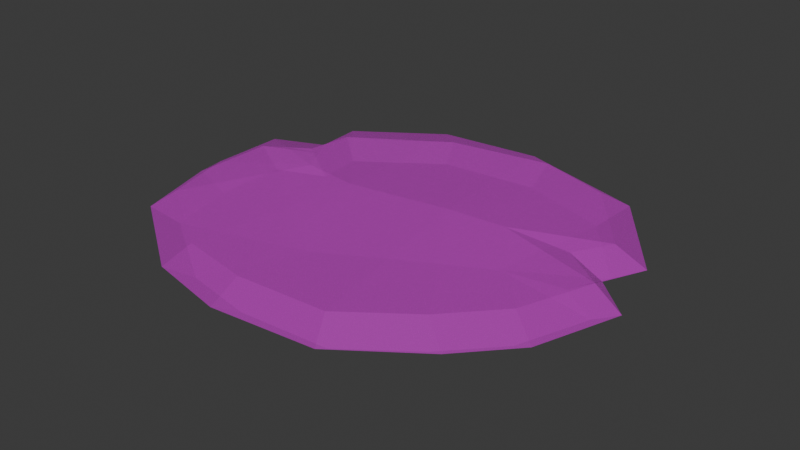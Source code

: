 # Source: SM_Prop_Coral_10.blend  (saved by Blender 4.5.88; exported with 4.5.12 LTS)
import bpy
from mathutils import Matrix  # noqa: F401  (used for matrix-valued properties, if any)

bpy.ops.wm.read_factory_settings(use_empty=True)
scene = bpy.context.scene
scene.name = 'Scene'

# ---- collections
col_sm_prop_coral_10 = bpy.data.collections.new('SM_Prop_Coral_10'); scene.collection.children.link(col_sm_prop_coral_10)

# ---- images (referenced by path relative to the original .blend; pixels are not part of the script)
import os
ASSET_DIR = os.environ.get("B2B_ASSET_DIR", "")  # directory of the original .blend (textures are referenced by path, not embedded)
HERE = os.path.dirname(os.path.abspath(__file__))  # packed textures are extracted next to this script under _unpacked/

def load_image(name, relpath, width, height, colorspace="sRGB"):
    """Load a texture the original file referenced (path relative to the .blend, or extracted next to this script)."""
    p = next((c for c in (os.path.join(HERE, relpath), os.path.join(ASSET_DIR, relpath)) if relpath and os.path.exists(c)), "")
    if p:
        img = bpy.data.images.load(p, check_existing=True)
        img.name = name
    else:  # same state as the original file: an image datablock whose file is absent (Cycles renders it pink)
        img = bpy.data.images.new(name, width, height)
        img.source = "FILE"
        img.filepath = "//" + (relpath or name)
    img.colorspace_settings.name = colorspace
    return img
img_file402 = load_image('_file402', 'RopeBridge.png', 1024, 1024, 'sRGB')
img_file402_001 = load_image('_file402.001', 'RopeBridge.png', 1024, 1024, 'Non-Color')

# ---- materials (node trees are filled in below, after node groups)
mat_explorer_mat27 = bpy.data.materials.new('Explorer_MAT27')
mat_explorer_mat27.use_transparency_overlap = False
mat_explorer_mat27.show_transparent_back = False
mat_explorer_mat27.diffuse_color = (1.0, 1.0, 1.0, 1.0)
mat_explorer_mat27.roughness = 0.5528

# ---- material node trees
mat_explorer_mat27.use_nodes = True; mat_explorer_mat27.node_tree.nodes.clear()
_N = mat_explorer_mat27.node_tree.nodes; _L = mat_explorer_mat27.node_tree.links
n0 = _N.new('ShaderNodeBsdfPrincipled'); n0.name = 'Principled BSDF'; n0.location = (-200, 100)
n0.inputs[2].default_value = 0.5528
n0.inputs[27].default_value = (0.0, 0.0, 0.0, 1.0)
n0.inputs[28].default_value = 1.0
n1 = _N.new('ShaderNodeOutputMaterial'); n1.name = 'Material Output'; n1.location = (200, 100)
n2 = _N.new('ShaderNodeNormalMap'); n2.name = 'Normal Map'; n2.location = (-600, -600)
n2.label = 'Normal/Map'
n3 = _N.new('ShaderNodeTexImage'); n3.name = 'Image Texture'; n3.location = (-600, 300)
n3.image = img_file402
n4 = _N.new('ShaderNodeTexImage'); n4.name = 'Image Texture.001'; n4.location = (-600, -300)
n4.image = img_file402_001
_L.new(n0.outputs[0], n1.inputs[0])
_L.new(n2.outputs[0], n0.inputs[5])
_L.new(n3.outputs[0], n0.inputs[0])
_L.new(n4.outputs[0], n0.inputs[4])
n1.is_active_output = True

# ---- world
world_world = bpy.data.worlds.new('World'); scene.world = world_world
world_world.use_nodes = True; world_world.node_tree.nodes.clear()
_N = world_world.node_tree.nodes; _L = world_world.node_tree.links
n0 = _N.new('ShaderNodeOutputWorld'); n0.name = 'World Output'; n0.location = (200, 100)
n1 = _N.new('ShaderNodeBackground'); n1.name = 'Background'; n1.location = (-200, 100)
n1.inputs[0].default_value = (0.05088, 0.05088, 0.05088, 1.0)
_L.new(n1.outputs[0], n0.inputs[0])
n0.is_active_output = True
world_world.color = (0.05088, 0.05088, 0.05088)
world_world.sun_shadow_jitter_overblur = 0.0

# ---- meshes
me_mesh = bpy.data.meshes.new('Mesh')
me_mesh.from_pydata([(-4.456, 3.086, 1.396), (5.449, 3.086, -0.1837), (1.687, -3.086, 0.4593), (-6.565, -3.086, 5.067), (9.002, -3.086, -3.355), (11.15, 3.086, -0.5668), (18.42, -1.856, -6.299), (21.38, -0.1576, -6.905), (18.5, 1.591, -6.317), (16.4, 1.625, -2.548), (14.16, -0.1633, -16.79), (12.36, 1.59, -14.3), (3.011, -1.834, -17.3), (2.961, -0.1571, -20.09), (3.014, 1.572, -17.4), (12.29, -1.863, -14.2), (-19.9, -1.82, 3.265), (-22.61, -0.1488, 3.557), (-19.94, 1.571, 3.267), (-17.99, -1.807, 10.43), (-20.18, -0.1474, 11.91), (-18.05, 1.559, 10.46), (-9.0, -1.832, 16.26), (-10.33, -0.1513, 18.68), (-9.038, 1.577, 16.33), (7.096, -1.831, 17.04), (8.225, -0.1553, 19.49), (7.129, 1.573, 17.12), (-1.911, 1.588, 17.67), (-2.236, -0.1552, 20.45), (-1.901, -1.849, 17.59), (15.85, -0.1574, 14.03), (13.45, 1.576, 12.46), (13.38, -1.838, 12.41), (20.51, -1.836, 0.438), (23.35, -0.155, 0.7346), (20.61, 1.575, 0.4401), (17.98, 1.582, 7.594), (20.46, -0.1603, 9.004), (17.91, -1.849, 7.554), (-7.098, 1.557, -16.42), (-7.762, -0.1512, -18.38), (-7.082, -1.808, -16.37), (-15.12, -1.823, -10.76), (-17.4, -0.1502, -12.22), (-15.19, 1.569, -10.81), (-19.83, -1.824, -4.107), (-22.5, -0.1513, -4.814), (-19.9, 1.57, -4.123), (19.47, -0.1684, -2.852), (16.28, -1.91, -2.53), (-10.14, 3.086, 0.6647), (-14.8, -1.873, -6.089), (-14.87, 1.613, -6.122), (-18.11, -0.1514, -7.571)], [], [(8, 9, 49, 7), (7, 49, 50, 6), (14, 11, 10, 13), (13, 10, 15, 12), (27, 28, 29, 26), (26, 29, 30, 25), (36, 37, 38, 35), (35, 38, 39, 34), (5, 36, 9), (5, 8, 11, 1), (0, 45, 53, 51), (51, 18, 21), (0, 24, 28), (1, 27, 32), (1, 32, 37, 5), (34, 4, 50), (6, 4, 15), (43, 3, 52), (16, 3, 19), (22, 3, 30), (25, 2, 4, 33), (33, 4, 39), (1, 14, 40, 0), (12, 2, 42), (40, 45, 0), (2, 3, 43, 42), (21, 24, 0, 51), (3, 22, 19), (37, 36, 5), (4, 34, 39), (11, 14, 1), (4, 2, 12, 15), (48, 18, 51), (3, 16, 46), (28, 27, 1, 0), (3, 2, 25, 30), (6, 15, 10, 7), (7, 10, 11, 8), (16, 19, 20, 17), (17, 20, 21, 18), (25, 33, 31, 26), (26, 31, 32, 27), (22, 30, 29, 23), (23, 29, 28, 24), (9, 36, 35, 49), (49, 35, 34, 50), (33, 39, 38, 31), (31, 38, 37, 32), (12, 42, 41, 13), (13, 41, 40, 14), (42, 43, 44, 41), (41, 44, 45, 40), (43, 52, 54, 44), (44, 54, 53, 45), (23, 20, 19, 22), (21, 20, 23, 24), (18, 48, 47, 17), (17, 47, 46, 16), (9, 8, 5), (4, 6, 50), (51, 53, 48), (52, 3, 46), (54, 52, 46, 47), (53, 54, 47, 48)])
me_mesh.polygons.foreach_set('use_smooth', [True] * 64)
_k = set([(0, 1), (0, 24), (0, 28), (0, 40), (0, 45), (0, 51), (1, 5), (1, 11), (1, 14), (1, 27), (1, 32), (2, 3), (2, 4), (2, 12), (2, 25), (2, 42), (3, 16), (3, 19), (3, 22), (3, 30), (3, 43), (3, 46), (3, 52), (4, 6), (4, 15), (4, 33), (4, 34), (4, 39), (4, 50), (5, 8), (5, 9), (5, 36), (5, 37), (6, 7), (6, 15), (6, 50), (7, 8), (7, 10), (7, 49), (8, 9), (8, 11), (9, 36), (9, 49), (10, 11), (10, 13), (10, 15), (11, 14), (12, 13), (12, 15), (12, 42), (13, 14), (13, 41), (14, 40), (16, 17), (16, 19), (16, 46), (17, 18), (17, 20), (17, 47), (18, 21), (18, 48), (18, 51), (19, 20), (19, 22), (20, 21), (20, 23), (21, 24), (21, 51), (22, 23), (22, 30), (23, 24), (23, 29), (24, 28), (25, 26), (25, 30), (25, 33), (26, 27), (26, 29), (26, 31), (27, 28), (27, 32), (28, 29), (29, 30), (31, 32), (31, 33), (31, 38), (32, 37), (33, 39), (34, 35), (34, 39), (34, 50), (35, 36), (35, 38), (35, 49), (36, 37), (37, 38), (38, 39), (40, 41), (40, 45), (41, 42), (41, 44), (42, 43), (43, 44), (43, 52), (44, 45), (44, 54), (45, 53), (46, 47), (46, 52), (47, 48), (47, 54), (48, 51), (48, 53), (49, 50), (51, 53), (52, 54), (53, 54)])
me_mesh.attributes.new('sharp_edge', 'BOOLEAN', 'EDGE').data.foreach_set('value', [ (min(e.vertices), max(e.vertices)) in _k for e in me_mesh.edges])
_uv = me_mesh.uv_layers.new(name='map1')
_uv.uv.foreach_set('vector', [0.1139, 0.4782, 0.1139, 0.4781, 0.1139, 0.4926, 0.114, 0.4926, 0.114, 0.4926, 0.1139, 0.4926, 0.1139, 0.4781, 0.1139, 0.4782, 0.1135, 0.4783, 0.1137, 0.4783, 0.1138, 0.4928, 0.1135, 0.4928, 0.1135, 0.4928, 0.1138, 0.4928, 0.1137, 0.4783, 0.1135, 0.4783, 0.1137, 0.4778, 0.1136, 0.4778, 0.1136, 0.4922, 0.1138, 0.4922, 0.1138, 0.4922, 0.1136, 0.4922, 0.1136, 0.4778, 0.1137, 0.4778, 0.114, 0.478, 0.1139, 0.4779, 0.114, 0.4924, 0.114, 0.4925, 0.114, 0.4925, 0.114, 0.4924, 0.1139, 0.478, 0.114, 0.4781, 0.1138, 0.437, 0.114, 0.478, 0.1139, 0.4781, 0.1138, 0.437, 0.1139, 0.4782, 0.1137, 0.4783, 0.1136, 0.437, 0.1134, 0.437, 0.1131, 0.4781, 0.1132, 0.4781, 0.1133, 0.437, 0.1133, 0.437, 0.1131, 0.4779, 0.1132, 0.4778, 0.1134, 0.437, 0.1134, 0.4778, 0.1136, 0.4778, 0.1136, 0.437, 0.1137, 0.4778, 0.1139, 0.4779, 0.1136, 0.437, 0.1139, 0.4779, 0.1139, 0.4779, 0.1138, 0.437, 0.114, 0.4781, 0.1137, 0.4371, 0.1139, 0.4781, 0.1139, 0.4782, 0.1137, 0.4371, 0.1137, 0.4783, 0.1131, 0.4782, 0.1134, 0.437, 0.1132, 0.4781, 0.1132, 0.4779, 0.1134, 0.437, 0.1132, 0.4778, 0.1134, 0.4778, 0.1134, 0.437, 0.1136, 0.4778, 0.1137, 0.4778, 0.1136, 0.4371, 0.1137, 0.4371, 0.1138, 0.4779, 0.1138, 0.4779, 0.1137, 0.4371, 0.1139, 0.478, 0.1136, 0.437, 0.1135, 0.4783, 0.1133, 0.4783, 0.1134, 0.437, 0.1135, 0.4783, 0.1136, 0.4371, 0.1133, 0.4783, 0.1133, 0.4783, 0.1131, 0.4781, 0.1134, 0.437, 0.1136, 0.4371, 0.1134, 0.437, 0.1131, 0.4782, 0.1133, 0.4783, 0.1132, 0.4778, 0.1134, 0.4778, 0.1134, 0.437, 0.1133, 0.437, 0.1134, 0.437, 0.1134, 0.4778, 0.1132, 0.4778, 0.1139, 0.4779, 0.114, 0.478, 0.1138, 0.437, 0.1137, 0.4371, 0.114, 0.4781, 0.1139, 0.478, 0.1137, 0.4783, 0.1135, 0.4783, 0.1136, 0.437, 0.1137, 0.4371, 0.1136, 0.4371, 0.1135, 0.4783, 0.1137, 0.4783, 0.1131, 0.478, 0.1131, 0.4779, 0.1133, 0.437, 0.1134, 0.437, 0.1132, 0.4779, 0.1131, 0.478, 0.1136, 0.4778, 0.1137, 0.4778, 0.1136, 0.437, 0.1134, 0.437, 0.1134, 0.437, 0.1136, 0.4371, 0.1137, 0.4778, 0.1136, 0.4778, 0.1139, 0.4782, 0.1137, 0.4783, 0.1138, 0.4928, 0.114, 0.4926, 0.114, 0.4926, 0.1138, 0.4928, 0.1137, 0.4783, 0.1139, 0.4782, 0.1132, 0.4779, 0.1132, 0.4778, 0.1132, 0.4922, 0.1131, 0.4924, 0.1131, 0.4924, 0.1132, 0.4922, 0.1132, 0.4778, 0.1131, 0.4779, 0.1137, 0.4778, 0.1138, 0.4779, 0.1139, 0.4923, 0.1138, 0.4922, 0.1138, 0.4922, 0.1139, 0.4923, 0.1139, 0.4779, 0.1137, 0.4778, 0.1134, 0.4778, 0.1136, 0.4778, 0.1136, 0.4922, 0.1134, 0.4922, 0.1134, 0.4922, 0.1136, 0.4922, 0.1136, 0.4778, 0.1134, 0.4778, 0.1139, 0.4781, 0.114, 0.478, 0.114, 0.4925, 0.1139, 0.4926, 0.1139, 0.4926, 0.114, 0.4925, 0.114, 0.4781, 0.1139, 0.4781, 0.1138, 0.4779, 0.1139, 0.478, 0.114, 0.4924, 0.1139, 0.4923, 0.1139, 0.4923, 0.114, 0.4924, 0.1139, 0.4779, 0.1139, 0.4779, 0.1135, 0.4783, 0.1133, 0.4783, 0.1132, 0.4928, 0.1135, 0.4928, 0.1135, 0.4928, 0.1132, 0.4928, 0.1133, 0.4783, 0.1135, 0.4783, 0.1133, 0.4783, 0.1131, 0.4782, 0.1131, 0.4926, 0.1132, 0.4928, 0.1132, 0.4928, 0.1131, 0.4926, 0.1131, 0.4781, 0.1133, 0.4783, 0.1131, 0.4782, 0.1132, 0.4781, 0.1131, 0.4925, 0.1131, 0.4926, 0.1131, 0.4926, 0.1131, 0.4925, 0.1132, 0.4781, 0.1131, 0.4781, 0.1134, 0.4922, 0.1132, 0.4922, 0.1132, 0.4778, 0.1134, 0.4778, 0.1132, 0.4778, 0.1132, 0.4922, 0.1134, 0.4922, 0.1134, 0.4778, 0.1131, 0.4779, 0.1131, 0.478, 0.113, 0.4925, 0.1131, 0.4924, 0.1131, 0.4924, 0.113, 0.4925, 0.1131, 0.478, 0.1132, 0.4779, 0.1139, 0.4781, 0.1139, 0.4782, 0.1138, 0.437, 0.1137, 0.4371, 0.1139, 0.4782, 0.1139, 0.4781, 0.1133, 0.437, 0.1132, 0.4781, 0.1131, 0.478, 0.1132, 0.4781, 0.1134, 0.437, 0.1131, 0.478, 0.1131, 0.4925, 0.1132, 0.4781, 0.1131, 0.478, 0.113, 0.4925, 0.1132, 0.4781, 0.1131, 0.4925, 0.113, 0.4925, 0.1131, 0.478])
me_mesh.materials.append(mat_explorer_mat27)
me_mesh.update()
me_mesh.normals_split_custom_set([tuple(v) for v in zip(*[iter([0.5229, 0.8099, 0.2656, 0.5229, 0.8099, 0.2656, 0.5229, 0.8099, 0.2656, 0.5229, 0.8099, 0.2656, 0.5009, -0.8279, 0.2524, 0.5009, -0.8279, 0.2524, 0.5009, -0.8279, 0.2524, 0.5009, -0.8279, 0.2524, 0.159, 0.8438, -0.5126, 0.159, 0.8438, -0.5126, 0.159, 0.8438, -0.5126, 0.159, 0.8438, -0.5126, 0.151, -0.8595, -0.4883, 0.151, -0.8595, -0.4883, 0.151, -0.8595, -0.4883, 0.151, -0.8595, -0.4883, 0.04366, 0.8314, 0.554, 0.04366, 0.8314, 0.554, 0.04366, 0.8314, 0.554, 0.04366, 0.8314, 0.554, 0.04186, -0.846, 0.5315, 0.04186, -0.846, 0.5315, 0.04186, -0.846, 0.5315, 0.04186, -0.846, 0.5315, 0.5038, 0.8449, 0.1801, 0.5038, 0.8449, 0.1801, 0.5038, 0.8449, 0.1801, 0.5038, 0.8449, 0.1801, 0.4816, -0.8595, 0.171, 0.4816, -0.8595, 0.171, 0.4816, -0.8595, 0.171, 0.4816, -0.8595, 0.171, 0.1776, 0.9559, -0.2338, 0.1776, 0.9559, -0.2338, 0.1776, 0.9559, -0.2338, 0.06552, 0.9926, -0.1024, 0.06552, 0.9926, -0.1024, 0.06552, 0.9926, -0.1024, 0.06552, 0.9926, -0.1024, -0.06693, 0.9926, -0.1017, -0.06693, 0.9926, -0.1017, -0.06693, 0.9926, -0.1017, -0.06693, 0.9926, -0.1017, -0.1424, 0.989, 0.03925, -0.1424, 0.989, 0.03925, -0.1424, 0.989, 0.03925, -0.01943, 0.9953, 0.09462, -0.01943, 0.9953, 0.09462, -0.01943, 0.9953, 0.09462, 0.05927, 0.9949, 0.08127, 0.05927, 0.9949, 0.08127, 0.05927, 0.9949, 0.08127, 0.05359, 0.993, 0.1056, 0.05359, 0.993, 0.1056, 0.05359, 0.993, 0.1056, 0.05359, 0.993, 0.1056, 0.1809, -0.9552, -0.234, 0.1809, -0.9552, -0.234, 0.1809, -0.9552, -0.234, 0.1045, -0.9913, -0.08013, 0.1045, -0.9913, -0.08013, 0.1045, -0.9913, -0.08013, -0.145, -0.9894, -0.0005569, -0.145, -0.9894, -0.0005569, -0.145, -0.9894, -0.0005569, -0.09819, -0.9948, 0.02803, -0.09819, -0.9948, 0.02803, -0.09819, -0.9948, 0.02803, -0.02238, -0.9941, 0.1065, -0.02238, -0.9941, 0.1065, -0.02238, -0.9941, 0.1065, 0.03992, -0.9971, 0.06505, 0.03992, -0.9971, 0.06505, 0.03992, -0.9971, 0.06505, 0.03992, -0.9971, 0.06505, 0.06327, -0.9961, 0.06128, 0.06327, -0.9961, 0.06128, 0.06327, -0.9961, 0.06128, -0.01159, 0.9963, -0.08485, -0.01159, 0.9963, -0.08485, -0.01159, 0.9963, -0.08485, -0.01159, 0.9963, -0.08485, -0.009141, -0.9974, -0.07098, -0.009141, -0.9974, -0.07098, -0.009141, -0.9974, -0.07098, -0.05233, 0.9956, -0.07766, -0.05233, 0.9956, -0.07766, -0.05233, 0.9956, -0.07766, -0.03583, -0.9976, -0.05861, -0.03583, -0.9976, -0.05861, -0.03583, -0.9976, -0.05861, -0.03583, -0.9976, -0.05861, -0.04566, 0.994, 0.09899, -0.04566, 0.994, 0.09899, -0.04566, 0.994, 0.09899, -0.04566, 0.994, 0.09899, -0.06569, -0.9931, 0.09694, -0.06569, -0.9931, 0.09694, -0.06569, -0.9931, 0.09694, 0.1518, 0.9869, 0.05471, 0.1518, 0.9869, 0.05471, 0.1518, 0.9869, 0.05471, 0.09702, -0.9947, 0.03358, 0.09702, -0.9947, 0.03358, 0.09702, -0.9947, 0.03358, 0.02853, 0.9954, -0.09156, 0.02853, 0.9954, -0.09156, 0.02853, 0.9954, -0.09156, -0.005454, -0.9962, -0.08707, -0.005454, -0.9962, -0.08707, -0.005454, -0.9962, -0.08707, -0.005454, -0.9962, -0.08707, -0.153, 0.9882, -0.001177, -0.153, 0.9882, -0.001177, -0.153, 0.9882, -0.001177, -0.0944, -0.9955, -0.0004851, -0.0944, -0.9955, -0.0004851, -0.0944, -0.9955, -0.0004851, 0.01074, 0.9961, 0.08796, 0.01074, 0.9961, 0.08796, 0.01074, 0.9961, 0.08796, 0.01074, 0.9961, 0.08796, 0.02404, -0.9967, 0.07697, 0.02404, -0.9967, 0.07697, 0.02404, -0.9967, 0.07697, 0.02404, -0.9967, 0.07697, 0.4053, -0.8623, -0.3034, 0.4053, -0.8623, -0.3034, 0.4053, -0.8623, -0.3034, 0.4053, -0.8623, -0.3034, 0.4247, 0.8476, -0.318, 0.4247, 0.8476, -0.318, 0.4247, 0.8476, -0.318, 0.4247, 0.8476, -0.318, -0.5194, -0.842, 0.1461, -0.5194, -0.842, 0.1461, -0.5194, -0.842, 0.1461, -0.5194, -0.842, 0.1461, -0.5376, 0.8297, 0.1502, -0.5376, 0.8297, 0.1502, -0.5376, 0.8297, 0.1502, -0.5376, 0.8297, 0.1502, 0.3098, -0.8495, 0.4271, 0.3098, -0.8495, 0.4271, 0.3098, -0.8495, 0.4271, 0.3098, -0.8495, 0.4271, 0.3238, 0.8342, 0.4463, 0.3238, 0.8342, 0.4463, 0.3238, 0.8342, 0.4463, 0.3238, 0.8342, 0.4463, -0.1059, -0.8522, 0.5124, -0.1059, -0.8522, 0.5124, -0.1059, -0.8522, 0.5124, -0.1059, -0.8522, 0.5124, -0.1098, 0.8384, 0.5339, -0.1098, 0.8384, 0.5339, -0.1098, 0.8384, 0.5339, -0.1098, 0.8384, 0.5339, 0.4378, 0.723, -0.5344, 0.4378, 0.723, -0.5344, 0.4378, 0.723, -0.5344, 0.4378, 0.723, -0.5344, 0.4221, -0.7479, -0.5124, 0.4221, -0.7479, -0.5124, 0.4221, -0.7479, -0.5124, 0.4221, -0.7479, -0.5124, 0.3696, -0.8634, 0.3433, 0.3696, -0.8634, 0.3433, 0.3696, -0.8634, 0.3433, 0.3696, -0.8634, 0.3433, 0.3876, 0.8493, 0.3585, 0.3876, 0.8493, 0.3585, 0.3876, 0.8493, 0.3585, 0.3876, 0.8493, 0.3585, -0.07262, -0.824, -0.5619, -0.07262, -0.824, -0.5619, -0.07262, -0.824, -0.5619, -0.07262, -0.824, -0.5619, -0.07581, 0.8074, -0.5852, -0.07581, 0.8074, -0.5852, -0.07581, 0.8074, -0.5852, -0.07581, 0.8074, -0.5852, -0.3279, -0.8053, -0.4939, -0.3279, -0.8053, -0.4939, -0.3279, -0.8053, -0.4939, -0.3279, -0.8053, -0.4939, -0.3397, 0.7884, -0.5129, -0.3397, 0.7884, -0.5129, -0.3397, 0.7884, -0.5129, -0.3397, 0.7884, -0.5129, -0.5093, -0.8602, -0.02546, -0.5093, -0.8602, -0.02546, -0.5093, -0.8602, -0.02546, -0.5093, -0.8602, -0.02546, -0.5293, 0.848, -0.02566, -0.5293, 0.848, -0.02566, -0.5293, 0.848, -0.02566, -0.5293, 0.848, -0.02566, -0.3014, -0.8413, 0.4488, -0.3014, -0.8413, 0.4488, -0.3014, -0.8413, 0.4488, -0.3014, -0.8413, 0.4488, -0.3129, 0.8274, 0.4663, -0.3129, 0.8274, 0.4663, -0.3129, 0.8274, 0.4663, -0.3129, 0.8274, 0.4663, -0.5463, 0.8376, -0.005791, -0.5463, 0.8376, -0.005791, -0.5463, 0.8376, -0.005791, -0.5463, 0.8376, -0.005791, -0.5273, -0.8496, -0.005913, -0.5273, -0.8496, -0.005913, -0.5273, -0.8496, -0.005913, -0.5273, -0.8496, -0.005913, 0.3235, 0.9305, 0.1719, 0.3235, 0.9305, 0.1719, 0.3235, 0.9305, 0.1719, 0.1512, -0.9859, 0.07169, 0.1512, -0.9859, 0.07169, 0.1512, -0.9859, 0.07169, -0.07314, 0.984, -0.1626, -0.07314, 0.984, -0.1626, -0.07314, 0.984, -0.1626, -0.04066, -0.9961, -0.07825, -0.04066, -0.9961, -0.07825, -0.04066, -0.9961, -0.07825, -0.2675, -0.809, -0.5235, -0.2675, -0.809, -0.5235, -0.2675, -0.809, -0.5235, -0.2675, -0.809, -0.5235, -0.2764, 0.7948, -0.5402, -0.2764, 0.7948, -0.5402, -0.2764, 0.7948, -0.5402, -0.2764, 0.7948, -0.5402])] * 3)])

# ---- objects
ob_sm_prop_coral_10 = bpy.data.objects.new('SM_Prop_Coral_10', me_mesh)

# ---- transforms, parenting, visibility, modifiers, constraints
ob_sm_prop_coral_10.location = (0.0, 0.0, 0.0)
ob_sm_prop_coral_10.rotation_euler = (1.571, -0.0, 0.0)
ob_sm_prop_coral_10.scale = (0.01, 0.01, 0.01)
ob_sm_prop_coral_10.color = (0.8, 0.8, 0.8, 1.0)

# ---- collection membership
col_sm_prop_coral_10.objects.link(ob_sm_prop_coral_10)

# ---- scene / render settings (as saved in the file)
scene.frame_start = 1; scene.frame_end = 250; scene.frame_set(1)
scene.render.engine = 'BLENDER_EEVEE_NEXT'
bpy.context.view_layer.update()

# ---- added for rendering (the .blend has no active camera and no usable light): camera, sun
cam_auto = bpy.data.cameras.new('AutoCamera')
cam_auto.lens = 50.0
cam_auto.sensor_width = 36.0
cam_auto.clip_end = 1000.0
ob_auto_camera = bpy.data.objects.new('AutoCamera', cam_auto)
scene.collection.objects.link(ob_auto_camera)
ob_auto_camera.location = (0.573554, -0.685649, 0.455894)
ob_auto_camera.rotation_euler = (1.09748, -7.21219e-08, 0.694738)
scene.camera = ob_auto_camera
light_auto_sun = bpy.data.lights.new('AutoSun', 'SUN')
light_auto_sun.energy = 3.0
light_auto_sun.angle = 0.0523599
ob_auto_sun = bpy.data.objects.new('AutoSun', light_auto_sun)
scene.collection.objects.link(ob_auto_sun)
ob_auto_sun.rotation_euler = (0.872665, 0.174533, 0.523599)
bpy.context.view_layer.update()
